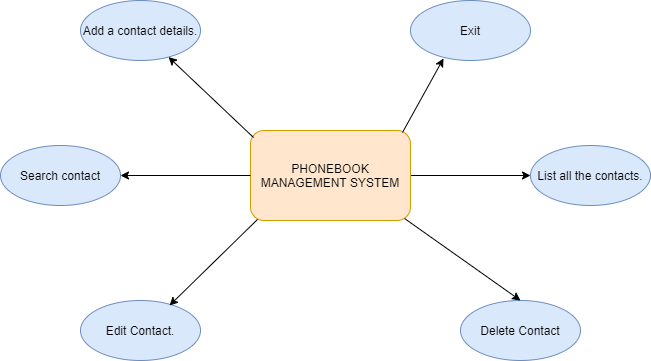

The diagram above was exported from draw.io. Its source (the exported page's mxGraphModel, read from the mxfile embedded in the PNG):
<mxGraphModel dx="868" dy="425" grid="0" gridSize="10" guides="1" tooltips="1" connect="1" arrows="1" fold="1" page="1" pageScale="1" pageWidth="850" pageHeight="1100" math="0" shadow="0">
  <root>
    <mxCell id="0" />
    <mxCell id="1" parent="0" />
    <mxCell id="cy0eI0LeLzT9X7eCcMvn-9" value="Search contact" style="ellipse;whiteSpace=wrap;html=1;rounded=0;strokeColor=#6c8ebf;fillColor=#dae8fc;" vertex="1" parent="1">
      <mxGeometry x="140" y="165" width="120" height="60" as="geometry" />
    </mxCell>
    <mxCell id="cy0eI0LeLzT9X7eCcMvn-11" value="Edit Contact." style="ellipse;whiteSpace=wrap;html=1;rounded=0;strokeColor=#6c8ebf;fillColor=#dae8fc;" vertex="1" parent="1">
      <mxGeometry x="220" y="320" width="120" height="60" as="geometry" />
    </mxCell>
    <mxCell id="cy0eI0LeLzT9X7eCcMvn-12" value="List all the contacts." style="ellipse;whiteSpace=wrap;html=1;rounded=0;strokeColor=#6c8ebf;fillColor=#dae8fc;" vertex="1" parent="1">
      <mxGeometry x="670" y="165" width="120" height="60" as="geometry" />
    </mxCell>
    <mxCell id="cy0eI0LeLzT9X7eCcMvn-13" value="Exit" style="ellipse;whiteSpace=wrap;html=1;rounded=0;strokeColor=#6c8ebf;fillColor=#dae8fc;" vertex="1" parent="1">
      <mxGeometry x="550" y="20" width="120" height="60" as="geometry" />
    </mxCell>
    <mxCell id="cy0eI0LeLzT9X7eCcMvn-14" value="Add a contact details." style="ellipse;whiteSpace=wrap;html=1;rounded=0;strokeColor=#6c8ebf;fillColor=#dae8fc;" vertex="1" parent="1">
      <mxGeometry x="220" y="20" width="120" height="60" as="geometry" />
    </mxCell>
    <mxCell id="cy0eI0LeLzT9X7eCcMvn-15" value="Delete Contact" style="ellipse;whiteSpace=wrap;html=1;rounded=0;strokeColor=#6c8ebf;fillColor=#dae8fc;" vertex="1" parent="1">
      <mxGeometry x="600" y="320" width="120" height="60" as="geometry" />
    </mxCell>
    <mxCell id="cy0eI0LeLzT9X7eCcMvn-30" style="edgeStyle=orthogonalEdgeStyle;rounded=0;orthogonalLoop=1;jettySize=auto;html=1;" edge="1" parent="1" source="cy0eI0LeLzT9X7eCcMvn-16">
      <mxGeometry relative="1" as="geometry">
        <mxPoint x="670" y="195" as="targetPoint" />
      </mxGeometry>
    </mxCell>
    <mxCell id="cy0eI0LeLzT9X7eCcMvn-16" value="PHONEBOOK MANAGEMENT SYSTEM" style="rounded=1;whiteSpace=wrap;html=1;fillColor=#ffe6cc;strokeColor=#d79b00;" vertex="1" parent="1">
      <mxGeometry x="390" y="150" width="160" height="90" as="geometry" />
    </mxCell>
    <mxCell id="cy0eI0LeLzT9X7eCcMvn-22" value="" style="endArrow=classic;html=1;exitX=0.019;exitY=0.078;exitDx=0;exitDy=0;exitPerimeter=0;" edge="1" parent="1" source="cy0eI0LeLzT9X7eCcMvn-16" target="cy0eI0LeLzT9X7eCcMvn-14">
      <mxGeometry width="50" height="50" relative="1" as="geometry">
        <mxPoint x="400" y="150" as="sourcePoint" />
        <mxPoint x="460" y="180" as="targetPoint" />
      </mxGeometry>
    </mxCell>
    <mxCell id="cy0eI0LeLzT9X7eCcMvn-26" value="" style="endArrow=classic;html=1;exitX=0.044;exitY=0.988;exitDx=0;exitDy=0;entryX=0.742;entryY=0.083;entryDx=0;entryDy=0;entryPerimeter=0;exitPerimeter=0;" edge="1" parent="1" source="cy0eI0LeLzT9X7eCcMvn-16" target="cy0eI0LeLzT9X7eCcMvn-11">
      <mxGeometry width="50" height="50" relative="1" as="geometry">
        <mxPoint x="410" y="230" as="sourcePoint" />
        <mxPoint x="460" y="180" as="targetPoint" />
      </mxGeometry>
    </mxCell>
    <mxCell id="cy0eI0LeLzT9X7eCcMvn-27" value="" style="endArrow=classic;html=1;exitX=0.963;exitY=0.978;exitDx=0;exitDy=0;exitPerimeter=0;entryX=0.5;entryY=0;entryDx=0;entryDy=0;" edge="1" parent="1" source="cy0eI0LeLzT9X7eCcMvn-16" target="cy0eI0LeLzT9X7eCcMvn-15">
      <mxGeometry width="50" height="50" relative="1" as="geometry">
        <mxPoint x="550" y="240" as="sourcePoint" />
        <mxPoint x="658" y="317" as="targetPoint" />
      </mxGeometry>
    </mxCell>
    <mxCell id="cy0eI0LeLzT9X7eCcMvn-33" value="" style="endArrow=classic;html=1;exitX=0.95;exitY=0.022;exitDx=0;exitDy=0;exitPerimeter=0;" edge="1" parent="1" source="cy0eI0LeLzT9X7eCcMvn-16">
      <mxGeometry width="50" height="50" relative="1" as="geometry">
        <mxPoint x="410" y="230" as="sourcePoint" />
        <mxPoint x="583" y="78" as="targetPoint" />
      </mxGeometry>
    </mxCell>
    <mxCell id="cy0eI0LeLzT9X7eCcMvn-34" value="" style="endArrow=classic;html=1;entryX=1;entryY=0.5;entryDx=0;entryDy=0;exitX=0;exitY=0.5;exitDx=0;exitDy=0;" edge="1" parent="1" source="cy0eI0LeLzT9X7eCcMvn-16" target="cy0eI0LeLzT9X7eCcMvn-9">
      <mxGeometry width="50" height="50" relative="1" as="geometry">
        <mxPoint x="385" y="195" as="sourcePoint" />
        <mxPoint x="460" y="180" as="targetPoint" />
      </mxGeometry>
    </mxCell>
  </root>
</mxGraphModel>